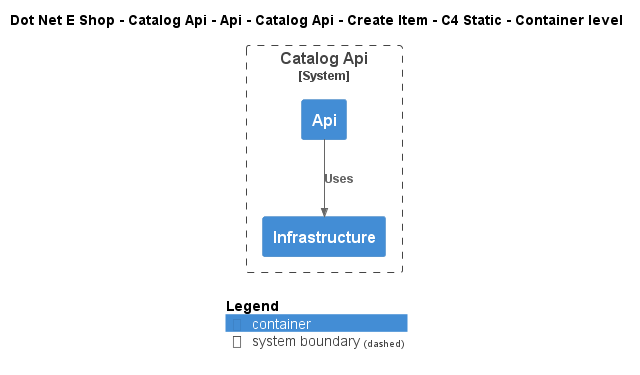

The diagram above was rendered by PlantUML. Its source (embedded in the PNG):
@startuml
!include ..\..\..\..\..\..\..\..\..\.c4s\C4_Container.puml

AddElementTag("c4interflow:lifecycle:new", $bgColor=green, $fontColor=#ffffff, $borderColor=green, $shadowing="False")
AddElementTag("c4interflow:lifecycle:changed", $bgColor=orange, $fontColor=#ffffff, $borderColor=orange, $shadowing="False")
AddElementTag("c4interflow:lifecycle:removed", $bgColor=red, $fontColor=#ffffff, $borderColor=red, $shadowing="False")

AddRelTag("c4interflow:lifecycle:new", $textColor=green, $lineColor=green)
AddRelTag("c4interflow:lifecycle:changed", $textColor=orange, $lineColor=orange)
AddRelTag("c4interflow:lifecycle:removed", $textColor=red, $lineColor=red)

SHOW_PERSON_PORTRAIT()
LAYOUT_TOP_DOWN()

skinparam linetype polyline

title Dot Net E Shop - Catalog Api - Api - Catalog Api - Create Item - C4 Static - Container level


System_Boundary(DotNetEShop.SoftwareSystems.CatalogApi, "Catalog Api") {
    Container(DotNetEShop.SoftwareSystems.CatalogApi.Containers.Api, "Api", "", "")
    Container(DotNetEShop.SoftwareSystems.CatalogApi.Containers.Infrastructure, "Infrastructure", "", "")
}

Rel(DotNetEShop.SoftwareSystems.CatalogApi.Containers.Api, DotNetEShop.SoftwareSystems.CatalogApi.Containers.Infrastructure, "Uses")


SHOW_LEGEND()
@enduml